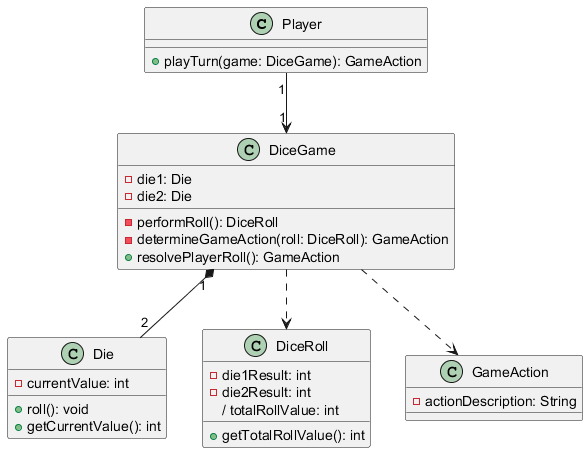

The diagram above was rendered by PlantUML. Its source (embedded in the PNG):
@startuml
class Player {
    + playTurn(game: DiceGame): GameAction
}

class Die {
    - currentValue: int
    + roll(): void
    + getCurrentValue(): int
}

class DiceGame {
    - die1: Die
    - die2: Die
    - performRoll(): DiceRoll
    - determineGameAction(roll: DiceRoll): GameAction
    + resolvePlayerRoll(): GameAction
}

class DiceRoll {
    - die1Result: int
    - die2Result: int
    / totalRollValue: int
    + getTotalRollValue(): int
}

class GameAction {
    - actionDescription: String
}

Player "1" --> "1" DiceGame
DiceGame "1" *-- "2" Die
DiceGame ..> DiceRoll
DiceGame ..> GameAction
@enduml